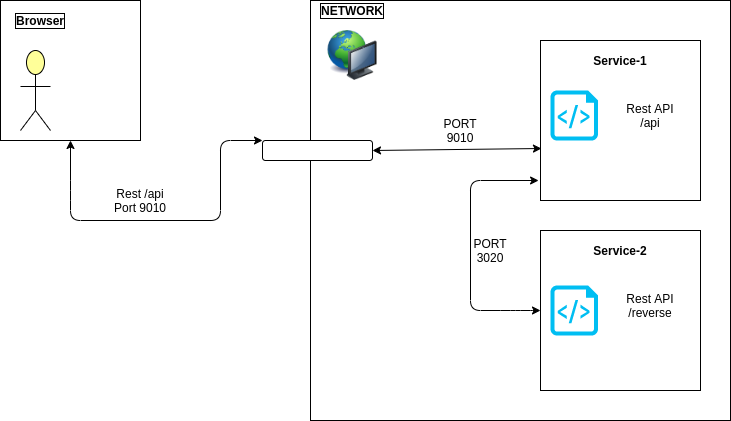

The diagram above was exported from draw.io. Its source (the exported page's mxGraphModel, read from the mxfile embedded in the PNG):
<mxGraphModel dx="1102" dy="830" grid="1" gridSize="10" guides="1" tooltips="1" connect="1" arrows="1" fold="1" page="1" pageScale="1" pageWidth="827" pageHeight="1169" math="0" shadow="0">
  <root>
    <mxCell id="0" />
    <mxCell id="1" parent="0" />
    <mxCell id="wwWZAcPCFDPH5fv5I1xe-1" value="" style="whiteSpace=wrap;html=1;aspect=fixed;" vertex="1" parent="1">
      <mxGeometry x="50" y="100" width="140" height="140" as="geometry" />
    </mxCell>
    <mxCell id="wwWZAcPCFDPH5fv5I1xe-2" value="" style="html=1;outlineConnect=0;whiteSpace=wrap;fillColor=#ffff99;verticalLabelPosition=bottom;verticalAlign=top;align=center;shape=mxgraph.archimate3.actor;" vertex="1" parent="1">
      <mxGeometry x="70" y="150" width="30" height="80" as="geometry" />
    </mxCell>
    <mxCell id="wwWZAcPCFDPH5fv5I1xe-3" value="Browser" style="text;html=1;strokeColor=none;fillColor=none;align=center;verticalAlign=middle;whiteSpace=wrap;rounded=0;labelBorderColor=#000000;fontStyle=1" vertex="1" parent="1">
      <mxGeometry x="70" y="110" width="40" height="20" as="geometry" />
    </mxCell>
    <mxCell id="wwWZAcPCFDPH5fv5I1xe-4" value="" style="whiteSpace=wrap;html=1;aspect=fixed;" vertex="1" parent="1">
      <mxGeometry x="360" y="100" width="420" height="420" as="geometry" />
    </mxCell>
    <mxCell id="wwWZAcPCFDPH5fv5I1xe-6" value="" style="rounded=1;whiteSpace=wrap;html=1;" vertex="1" parent="1">
      <mxGeometry x="312" y="240" width="110" height="20" as="geometry" />
    </mxCell>
    <mxCell id="wwWZAcPCFDPH5fv5I1xe-8" value="" style="endArrow=classic;startArrow=classic;html=1;entryX=0.5;entryY=1;entryDx=0;entryDy=0;exitX=0;exitY=0;exitDx=0;exitDy=0;" edge="1" parent="1" source="wwWZAcPCFDPH5fv5I1xe-6" target="wwWZAcPCFDPH5fv5I1xe-1">
      <mxGeometry width="50" height="50" relative="1" as="geometry">
        <mxPoint x="310" y="320" as="sourcePoint" />
        <mxPoint x="140" y="240" as="targetPoint" />
        <Array as="points">
          <mxPoint x="270" y="240" />
          <mxPoint x="270" y="320" />
          <mxPoint x="120" y="320" />
          <mxPoint x="120" y="290" />
        </Array>
      </mxGeometry>
    </mxCell>
    <mxCell id="wwWZAcPCFDPH5fv5I1xe-9" value="Rest /api&lt;br&gt;Port 9010" style="text;html=1;strokeColor=none;fillColor=none;align=center;verticalAlign=middle;whiteSpace=wrap;rounded=0;" vertex="1" parent="1">
      <mxGeometry x="150" y="290" width="80" height="20" as="geometry" />
    </mxCell>
    <mxCell id="wwWZAcPCFDPH5fv5I1xe-10" value="" style="image;html=1;image=img/lib/clip_art/computers/Network_128x128.png" vertex="1" parent="1">
      <mxGeometry x="374" y="130" width="56" height="50" as="geometry" />
    </mxCell>
    <mxCell id="wwWZAcPCFDPH5fv5I1xe-11" value="NETWORK" style="text;html=1;strokeColor=none;fillColor=none;align=center;verticalAlign=middle;whiteSpace=wrap;rounded=0;labelBorderColor=#000000;fontStyle=1" vertex="1" parent="1">
      <mxGeometry x="382" y="100" width="40" height="20" as="geometry" />
    </mxCell>
    <mxCell id="wwWZAcPCFDPH5fv5I1xe-14" value="" style="whiteSpace=wrap;html=1;aspect=fixed;" vertex="1" parent="1">
      <mxGeometry x="590" y="140" width="160" height="160" as="geometry" />
    </mxCell>
    <mxCell id="wwWZAcPCFDPH5fv5I1xe-15" value="" style="whiteSpace=wrap;html=1;aspect=fixed;" vertex="1" parent="1">
      <mxGeometry x="590" y="330" width="160" height="160" as="geometry" />
    </mxCell>
    <mxCell id="wwWZAcPCFDPH5fv5I1xe-16" value="" style="verticalLabelPosition=bottom;html=1;verticalAlign=top;align=center;strokeColor=none;fillColor=#00BEF2;shape=mxgraph.azure.script_file;pointerEvents=1;" vertex="1" parent="1">
      <mxGeometry x="600" y="190" width="47.5" height="50" as="geometry" />
    </mxCell>
    <mxCell id="wwWZAcPCFDPH5fv5I1xe-17" value="" style="verticalLabelPosition=bottom;html=1;verticalAlign=top;align=center;strokeColor=none;fillColor=#00BEF2;shape=mxgraph.azure.script_file;pointerEvents=1;" vertex="1" parent="1">
      <mxGeometry x="600" y="385" width="47.5" height="50" as="geometry" />
    </mxCell>
    <mxCell id="wwWZAcPCFDPH5fv5I1xe-18" value="Rest API&lt;br&gt;/api" style="text;html=1;strokeColor=none;fillColor=none;align=center;verticalAlign=middle;whiteSpace=wrap;rounded=0;" vertex="1" parent="1">
      <mxGeometry x="660" y="190" width="80" height="50" as="geometry" />
    </mxCell>
    <mxCell id="wwWZAcPCFDPH5fv5I1xe-20" value="Rest API&lt;br&gt;/reverse" style="text;html=1;strokeColor=none;fillColor=none;align=center;verticalAlign=middle;whiteSpace=wrap;rounded=0;" vertex="1" parent="1">
      <mxGeometry x="660" y="380" width="80" height="50" as="geometry" />
    </mxCell>
    <mxCell id="wwWZAcPCFDPH5fv5I1xe-21" value="" style="endArrow=classic;startArrow=classic;html=1;entryX=-0.012;entryY=0.875;entryDx=0;entryDy=0;entryPerimeter=0;exitX=0;exitY=0.5;exitDx=0;exitDy=0;" edge="1" parent="1" source="wwWZAcPCFDPH5fv5I1xe-15" target="wwWZAcPCFDPH5fv5I1xe-14">
      <mxGeometry width="50" height="50" relative="1" as="geometry">
        <mxPoint x="510" y="325" as="sourcePoint" />
        <mxPoint x="560" y="280" as="targetPoint" />
        <Array as="points">
          <mxPoint x="580" y="410" />
          <mxPoint x="560" y="410" />
          <mxPoint x="520" y="410" />
          <mxPoint x="520" y="280" />
        </Array>
      </mxGeometry>
    </mxCell>
    <mxCell id="wwWZAcPCFDPH5fv5I1xe-22" value="PORT 3020" style="text;html=1;strokeColor=none;fillColor=none;align=center;verticalAlign=middle;whiteSpace=wrap;rounded=0;" vertex="1" parent="1">
      <mxGeometry x="520" y="340" width="40" height="20" as="geometry" />
    </mxCell>
    <mxCell id="wwWZAcPCFDPH5fv5I1xe-23" value="" style="endArrow=classic;startArrow=classic;html=1;entryX=0.006;entryY=0.675;entryDx=0;entryDy=0;exitX=1;exitY=0.5;exitDx=0;exitDy=0;entryPerimeter=0;" edge="1" parent="1" source="wwWZAcPCFDPH5fv5I1xe-6" target="wwWZAcPCFDPH5fv5I1xe-14">
      <mxGeometry width="50" height="50" relative="1" as="geometry">
        <mxPoint x="480" y="275" as="sourcePoint" />
        <mxPoint x="530" y="225" as="targetPoint" />
      </mxGeometry>
    </mxCell>
    <mxCell id="wwWZAcPCFDPH5fv5I1xe-24" value="PORT 9010" style="text;html=1;strokeColor=none;fillColor=none;align=center;verticalAlign=middle;whiteSpace=wrap;rounded=0;" vertex="1" parent="1">
      <mxGeometry x="490" y="220" width="40" height="20" as="geometry" />
    </mxCell>
    <mxCell id="wwWZAcPCFDPH5fv5I1xe-26" value="Service-1" style="text;html=1;strokeColor=none;fillColor=none;align=center;verticalAlign=middle;whiteSpace=wrap;rounded=0;fontStyle=1" vertex="1" parent="1">
      <mxGeometry x="640" y="150" width="60" height="20" as="geometry" />
    </mxCell>
    <mxCell id="wwWZAcPCFDPH5fv5I1xe-27" value="Service-2" style="text;html=1;strokeColor=none;fillColor=none;align=center;verticalAlign=middle;whiteSpace=wrap;rounded=0;fontStyle=1" vertex="1" parent="1">
      <mxGeometry x="640" y="340" width="60" height="20" as="geometry" />
    </mxCell>
  </root>
</mxGraphModel>